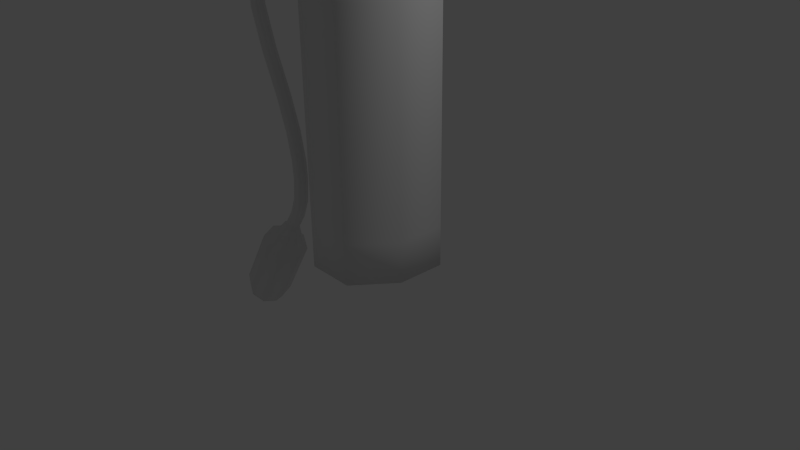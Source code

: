 # Source: extintor.blend  (saved by Blender 2.68.0; exported with 4.5.12 LTS)
import bpy
from mathutils import Matrix  # noqa: F401  (used for matrix-valued properties, if any)

bpy.ops.wm.read_factory_settings(use_empty=True)
scene = bpy.context.scene
scene.name = 'Scene'

# ---- collections
col_collection_1 = bpy.data.collections.new('Collection 1'); scene.collection.children.link(col_collection_1)

# ---- materials (node trees are filled in below, after node groups)
mat_material = bpy.data.materials.new('Material')
mat_material.alpha_threshold = 0.0
mat_material.use_transparent_shadow = False
mat_material.roughness = 0.5
mat_material.line_color = (0.0, 0.0, 0.0, 1.0)

# ---- material node trees

# ---- world
world_world = bpy.data.worlds.new('World'); scene.world = world_world
world_world.color = (0.05088, 0.05088, 0.05088)
world_world.use_sun_shadow = False
world_world.sun_shadow_jitter_overblur = 0.0
world_world.cycles.sampling_method = 'MANUAL'
world_world.cycles.sample_map_resolution = 256

# ---- cameras
cam_camera = bpy.data.cameras.new('Camera')
cam_camera.clip_end = 100.0
cam_camera.lens = 35.0
cam_camera.sensor_width = 32.0
cam_camera.sensor_height = 18.0
cam_camera.ortho_scale = 7.314
cam_camera.dof.focus_distance = 0.0
cam_camera.dof.aperture_fstop = 128.0

# ---- lights
light_lamp = bpy.data.lights.new('Lamp', 'POINT')
light_lamp.transmission_factor = 0.0
light_lamp.cutoff_distance = 30.0
light_lamp.energy = 100.0
light_lamp.shadow_buffer_clip_start = 1.001
light_lamp.shadow_soft_size = 0.1
light_lamp.shadow_maximum_resolution = 0.006
light_lamp.use_absolute_resolution = True
light_lamp.cycles.use_multiple_importance_sampling = False

# ---- meshes
me_cube = bpy.data.meshes.new('Cube')
me_cube.from_pydata([(-0.008044, 0.04154, -0.04487), (-0.2923, -0.7396, 1.948), (0.7731, -0.2428, -0.006497), (-0.2923, -0.7396, -0.006497), (-0.7891, 0.3258, -0.006497), (0.2763, 0.8226, -0.006496), (0.2763, 0.8226, 3.917), (-0.7891, 0.3258, 1.948), (0.7731, -0.2428, 1.948), (0.2763, 0.8226, 1.948), (0.3539, -0.008654, 4.38), (-0.2923, -0.7396, 3.917), (-0.7891, 0.3258, 3.917), (0.7731, -0.2428, 3.917), (0.5778, -0.1717, -0.04558), (0.2052, 0.6274, -0.04558), (0.791, 0.4141, -0.006497), (-0.2213, -0.5443, -0.04558), (0.3646, -0.7575, -0.006497), (-0.5939, 0.2548, -0.04558), (-0.8071, -0.3311, -0.006497), (-0.3806, 0.8406, -0.006497), (0.7731, -0.2428, 0.5376), (0.2763, 0.8226, 0.5376), (-0.2923, -0.7396, 0.5376), (-0.7891, 0.3258, 0.5376), (0.7731, -0.2428, 3.362), (0.2763, 0.8226, 3.362), (-0.2923, -0.7396, 3.362), (-0.7891, 0.3258, 3.362), (0.3646, -0.7575, 1.948), (-0.8071, -0.3311, 1.948), (-0.3806, 0.8406, 1.948), (0.791, 0.4141, 1.948), (0.5778, -0.1717, 4.011), (0.2052, 0.6274, 4.011), (-0.2213, -0.5443, 4.011), (-0.5939, 0.2548, 4.011), (-0.3806, 0.8406, 3.917), (0.791, 0.4141, 3.917), (0.3646, -0.7575, 3.917), (-0.8071, -0.3311, 3.917), (0.5838, 0.3175, -0.04359), (0.268, -0.5503, -0.04359), (-0.5999, -0.2345, -0.04359), (-0.284, 0.6334, -0.04359), (0.791, 0.4141, 0.5376), (0.3646, -0.7575, 0.5376), (-0.8071, -0.3311, 0.5376), (-0.3806, 0.8406, 0.5376), (0.791, 0.4141, 3.362), (0.3646, -0.7575, 3.362), (-0.8071, -0.3311, 3.362), (-0.3806, 0.8406, 3.362), (0.5838, 0.3175, 3.986), (0.268, -0.5503, 3.986), (-0.5999, -0.2345, 3.986), (-0.284, 0.6334, 3.986), (-0.008044, 0.04154, 4.577), (0.1859, -0.02905, 4.073), (0.06254, 0.2355, 4.073), (-0.07863, -0.1524, 4.073), (-0.202, 0.1121, 4.073), (0.1879, 0.1329, 4.065), (0.08333, -0.1544, 4.065), (-0.204, -0.04983, 4.065), (-0.09942, 0.2375, 4.065), (0.2253, -0.04338, 4.274), (0.07688, 0.2749, 4.274), (-0.09296, -0.1918, 4.274), (-0.2414, 0.1265, 4.265), (0.2277, 0.1515, 4.264), (0.1019, -0.1942, 4.264), (-0.2438, -0.06838, 4.264), (-0.118, 0.2773, 4.264), (0.2253, -0.04338, 4.477), (0.07688, 0.2749, 4.477), (-0.09296, -0.1918, 4.477), (-0.2414, 0.1265, 4.469), (0.2277, 0.1515, 4.467), (0.1019, -0.1942, 4.467), (-0.2438, -0.06838, 4.467), (-0.118, 0.2773, 4.467), (0.2253, -0.04338, 4.539), (0.07688, 0.2749, 4.539), (-0.09296, -0.1918, 4.539), (-0.2414, 0.1265, 4.539), (0.2277, 0.1515, 4.529), (0.1019, -0.1942, 4.529), (-0.2438, -0.06838, 4.529), (-0.118, 0.2773, 4.529), (0.1455, -0.01435, 4.569), (0.04784, 0.1951, 4.569), (-0.06393, -0.112, 4.569), (-0.1616, 0.09743, 4.569), (0.1471, 0.1139, 4.563), (0.0643, -0.1136, 4.563), (-0.1632, -0.0308, 4.563), (-0.08039, 0.1967, 4.563), (0.3556, 0.1277, 4.373), (0.3539, -0.008654, 4.445), (0.3556, 0.1277, 4.438), (0.3514, -0.0121, 4.493), (0.353, 0.1243, 4.486), (0.3514, -0.0121, 4.533), (0.353, 0.1243, 4.526), (0.5324, -0.008412, 4.4), (0.5341, 0.128, 4.393), (0.5324, -0.008412, 4.465), (0.5341, 0.128, 4.458), (0.5299, -0.01186, 4.576), (0.5316, 0.1245, 4.569), (0.5299, -0.01186, 4.615), (0.5316, 0.1245, 4.608), (0.7424, -0.004929, 4.363), (0.7441, 0.1315, 4.356), (0.7424, -0.004929, 4.428), (0.7441, 0.1315, 4.421), (0.7399, -0.008376, 4.632), (0.7416, 0.128, 4.625), (0.7399, -0.008376, 4.672), (0.7416, 0.128, 4.665), (0.942, 0.01069, 4.308), (0.9433, 0.113, 4.303), (0.942, 0.01069, 4.357), (0.9433, 0.113, 4.352), (0.9395, 0.007242, 4.674), (0.9408, 0.1095, 4.669), (0.9395, 0.007242, 4.703), (0.9408, 0.1095, 4.698), (1.188, 0.03405, 4.22), (1.188, 0.0852, 4.218), (1.188, 0.03405, 4.245), (1.188, 0.0852, 4.242), (1.185, 0.0306, 4.666), (1.186, 0.08175, 4.663), (1.185, 0.0306, 4.681), (1.186, 0.08175, 4.678), (-0.2867, 0.09191, 4.302), (-0.2882, -0.03272, 4.301), (-0.2867, 0.09191, 4.432), (-0.2882, -0.03272, 4.431), (-0.4633, 0.1409, 4.257), (-0.4661, -0.08206, 4.256), (-0.4633, 0.1409, 4.49), (-0.4661, -0.08206, 4.488), (-0.285, 0.124, 4.273), (-0.2874, -0.06963, 4.271), (-0.285, 0.124, 4.474), (-0.2874, -0.06963, 4.473), (-0.2904, 0.1005, 4.366), (-0.6961, 0.1275, 4.38), (-0.2904, 0.07978, 4.416), (-0.6961, 0.0989, 4.45), (-0.2904, 0.02975, 4.437), (-0.6961, 0.02975, 4.478), (-0.2904, -0.02028, 4.416), (-0.6961, -0.03941, 4.45), (-0.2904, -0.041, 4.366), (-0.6961, -0.06805, 4.38), (-0.2904, -0.02028, 4.316), (-0.6961, -0.03941, 4.311), (-0.2904, 0.02975, 4.295), (-0.6961, 0.02975, 4.283), (-0.2904, 0.07978, 4.316), (-0.6961, 0.0989, 4.311), (-1.004, 0.1275, 4.373), (-1.022, 0.0989, 4.44), (-1.029, 0.02975, 4.468), (-1.022, -0.03941, 4.44), (-1.004, -0.06805, 4.373), (-0.9858, -0.03941, 4.306), (-0.9784, 0.02975, 4.279), (-0.9858, 0.0989, 4.306), (-1.305, 0.1275, 4.293), (-1.334, 0.0989, 4.355), (-1.346, 0.02975, 4.381), (-1.334, -0.03941, 4.355), (-1.305, -0.06805, 4.293), (-1.275, -0.03941, 4.23), (-1.263, 0.02975, 4.204), (-1.275, 0.0989, 4.23), (-1.536, 0.1275, 4.203), (-1.58, 0.0989, 4.256), (-1.599, 0.02975, 4.278), (-1.58, -0.03941, 4.256), (-1.536, -0.06805, 4.203), (-1.491, -0.03941, 4.15), (-1.473, 0.02975, 4.128), (-1.491, 0.0989, 4.15), (-1.828, 0.1275, 3.955), (-1.885, 0.0989, 3.995), (-1.909, 0.02975, 4.011), (-1.885, -0.03941, 3.995), (-1.828, -0.06805, 3.955), (-1.772, -0.03941, 3.915), (-1.748, 0.02975, 3.899), (-1.772, 0.0989, 3.915), (-2.025, 0.1275, 3.73), (-2.09, 0.0989, 3.754), (-2.117, 0.02975, 3.763), (-2.09, -0.0394, 3.754), (-2.025, -0.06805, 3.73), (-1.96, -0.0394, 3.706), (-1.933, 0.02975, 3.696), (-1.96, 0.0989, 3.706), (-2.197, 0.1276, 3.314), (-2.266, 0.09891, 3.314), (-2.295, 0.02975, 3.314), (-2.266, -0.0394, 3.314), (-2.197, -0.06805, 3.314), (-2.128, -0.0394, 3.314), (-2.099, 0.02975, 3.314), (-2.128, 0.09891, 3.314), (-2.202, 0.1276, 2.848), (-2.269, 0.09891, 2.83), (-2.296, 0.02976, 2.822), (-2.269, -0.0394, 2.83), (-2.202, -0.06804, 2.848), (-2.135, -0.0394, 2.865), (-2.107, 0.02976, 2.873), (-2.135, 0.09891, 2.865), (-2.021, 0.1276, 2.291), (-2.086, 0.09892, 2.267), (-2.113, 0.02976, 2.257), (-2.086, -0.03939, 2.267), (-2.021, -0.06804, 2.291), (-1.956, -0.03939, 2.315), (-1.929, 0.02976, 2.324), (-1.956, 0.09892, 2.315), (-1.772, 0.1276, 1.714), (-1.838, 0.09892, 1.696), (-1.866, 0.02977, 1.689), (-1.838, -0.03939, 1.696), (-1.772, -0.06803, 1.714), (-1.705, -0.03939, 1.732), (-1.677, 0.02977, 1.739), (-1.705, 0.09892, 1.732), (-2.471, 0.0298, -1.395), (-1.608, 0.1276, 1.241), (-1.676, 0.09893, 1.229), (-1.705, 0.02977, 1.224), (-1.676, -0.03938, 1.229), (-1.608, -0.06803, 1.241), (-1.54, -0.03938, 1.253), (-1.512, 0.02977, 1.258), (-1.54, 0.09893, 1.253), (-1.524, 0.1276, 0.8387), (-1.593, 0.09893, 0.8387), (-1.622, 0.02978, 0.8387), (-1.593, -0.03938, 0.8387), (-1.524, -0.06802, 0.8387), (-1.455, -0.03938, 0.8387), (-1.426, 0.02978, 0.8387), (-1.455, 0.09893, 0.8387), (-1.509, 0.1276, 0.5719), (-1.578, 0.09893, 0.5779), (-1.607, 0.02978, 0.5804), (-1.578, -0.03938, 0.5779), (-1.509, -0.06802, 0.5719), (-1.44, -0.03938, 0.5659), (-1.412, 0.02978, 0.5634), (-1.44, 0.09893, 0.5659), (-1.537, 0.1276, 0.2607), (-1.604, 0.09894, 0.2786), (-1.632, 0.02978, 0.286), (-1.604, -0.03937, 0.2786), (-1.537, -0.06802, 0.2607), (-1.47, -0.03937, 0.2428), (-1.443, 0.02978, 0.2354), (-1.47, 0.09894, 0.2428), (-1.631, 0.1276, 0.01048), (-1.691, 0.09894, 0.04505), (-1.716, 0.02979, 0.05937), (-1.691, -0.03937, 0.04505), (-1.631, -0.06801, 0.01047), (-1.572, -0.03937, -0.0241), (-1.547, 0.02979, -0.03842), (-1.572, 0.09894, -0.0241), (-1.797, 0.1276, -0.245), (-1.857, 0.09894, -0.2104), (-1.882, 0.02979, -0.1961), (-1.857, -0.03937, -0.2104), (-1.797, -0.06801, -0.245), (-1.737, -0.03937, -0.2795), (-1.712, 0.02979, -0.2939), (-1.737, 0.09894, -0.2795), (-1.828, 0.1808, -0.299), (-1.921, 0.1366, -0.2456), (-1.959, 0.02979, -0.2235), (-1.921, -0.077, -0.2456), (-1.828, -0.1212, -0.299), (-1.736, -0.077, -0.3524), (-1.698, 0.02979, -0.3745), (-1.736, 0.1366, -0.3524), (-1.911, 0.2263, -0.4426), (-2.032, 0.1688, -0.3731), (-2.081, 0.02979, -0.3443), (-2.032, -0.1092, -0.3731), (-1.911, -0.1668, -0.4426), (-1.791, -0.1092, -0.5121), (-1.741, 0.02979, -0.5409), (-1.791, 0.1688, -0.5121), (-1.988, 0.3605, -0.5751), (-2.19, 0.2636, -0.4581), (-2.274, 0.02979, -0.4097), (-2.19, -0.2041, -0.4581), (-1.988, -0.3009, -0.5751), (-1.785, -0.2041, -0.692), (-1.701, 0.02979, -0.7404), (-1.785, 0.2636, -0.692), (-2.495, 0.3605, -1.436), (-2.698, 0.2637, -1.319), (-2.782, 0.0298, -1.271), (-2.698, -0.2041, -1.319), (-2.495, -0.3009, -1.436), (-2.293, -0.2041, -1.553), (-2.209, 0.0298, -1.602), (-2.293, 0.2637, -1.553), (-2.599, 0.2923, -1.617), (-2.76, 0.2154, -1.524), (-2.827, 0.0298, -1.485), (-2.76, -0.1558, -1.524), (-2.599, -0.2327, -1.617), (-2.439, -0.1558, -1.709), (-2.372, 0.0298, -1.748), (-2.439, 0.2154, -1.709), (-2.633, 0.2053, -1.674), (-2.74, 0.1539, -1.612), (-2.785, 0.0298, -1.586), (-2.74, -0.09428, -1.612), (-2.633, -0.1457, -1.674), (-2.525, -0.09428, -1.736), (-2.481, 0.0298, -1.762), (-2.525, 0.1539, -1.736), (-2.471, 0.2053, -1.395), (-2.578, 0.1539, -1.333), (-2.623, 0.0298, -1.307), (-2.578, -0.09428, -1.333), (-2.471, -0.1457, -1.395), (-2.363, -0.09428, -1.457), (-2.319, 0.0298, -1.483), (-2.363, 0.1539, -1.457)], [], [(0, 15, 42, 14), (0, 14, 43, 17), (0, 17, 44, 19), (0, 19, 45, 15), (1, 31, 48, 24), (1, 24, 47, 30), (1, 30, 51, 28), (1, 28, 52, 31), (2, 14, 42, 16), (2, 16, 46, 22), (2, 22, 47, 18), (2, 18, 43, 14), (3, 17, 43, 18), (3, 18, 47, 24), (3, 24, 48, 20), (3, 20, 44, 17), (4, 19, 44, 20), (4, 20, 48, 25), (4, 25, 49, 21), (4, 21, 45, 19), (5, 23, 46, 16), (5, 16, 42, 15), (5, 15, 45, 21), (5, 21, 49, 23), (6, 39, 50, 27), (6, 27, 53, 38), (6, 38, 57, 35), (6, 35, 54, 39), (7, 32, 49, 25), (7, 25, 48, 31), (7, 31, 52, 29), (7, 29, 53, 32), (8, 30, 47, 22), (8, 22, 46, 33), (8, 33, 50, 26), (8, 26, 51, 30), (9, 33, 46, 23), (9, 23, 49, 32), (9, 32, 53, 27), (9, 27, 50, 33), (35, 57, 66, 60), (34, 54, 63, 59), (57, 37, 62, 66), (36, 55, 64, 61), (11, 41, 52, 28), (11, 28, 51, 40), (11, 40, 55, 36), (11, 36, 56, 41), (12, 38, 53, 29), (12, 29, 52, 41), (12, 41, 56, 37), (12, 37, 57, 38), (13, 40, 51, 26), (13, 26, 50, 39), (13, 39, 54, 34), (13, 34, 55, 40), (59, 63, 71, 67), (66, 62, 70, 74), (61, 64, 72, 69), (64, 59, 67, 72), (37, 56, 65, 62), (54, 35, 60, 63), (56, 36, 61, 65), (55, 34, 59, 64), (69, 72, 80, 77), (72, 67, 75, 80), (73, 69, 77, 81), (71, 68, 76, 79), (60, 66, 74, 68), (62, 65, 73, 70), (63, 60, 68, 71), (65, 61, 69, 73), (81, 77, 85, 89), (79, 76, 84, 87), (78, 81, 89, 86), (76, 82, 90, 84), (74, 70, 78, 82), (75, 67, 10, 100), (68, 74, 82, 76), (70, 73, 139, 138), (84, 90, 98, 92), (83, 87, 95, 91), (90, 86, 94, 98), (85, 88, 96, 93), (80, 75, 83, 88), (77, 80, 88, 85), (82, 78, 86, 90), (87, 83, 104, 105), (58, 91, 95, 92), (58, 92, 98, 94), (58, 94, 97, 93), (58, 93, 96, 91), (86, 89, 97, 94), (87, 84, 92, 95), (89, 85, 93, 97), (88, 83, 91, 96), (100, 10, 106, 108), (67, 71, 99, 10), (79, 75, 100, 101), (71, 79, 101, 99), (103, 105, 113, 111), (79, 87, 105, 103), (75, 79, 103, 102), (83, 75, 102, 104), (112, 110, 118, 120), (110, 111, 119, 118), (105, 104, 112, 113), (101, 100, 108, 109), (102, 103, 111, 110), (10, 99, 107, 106), (104, 102, 110, 112), (99, 101, 109, 107), (114, 115, 123, 122), (121, 120, 128, 129), (107, 109, 117, 115), (108, 106, 114, 116), (111, 113, 121, 119), (109, 108, 116, 117), (113, 112, 120, 121), (106, 107, 115, 114), (125, 124, 132, 133), (127, 129, 137, 135), (118, 119, 127, 126), (120, 118, 126, 128), (115, 117, 125, 123), (116, 114, 122, 124), (119, 121, 129, 127), (117, 116, 124, 125), (130, 131, 133, 132), (134, 135, 137, 136), (129, 128, 136, 137), (122, 123, 131, 130), (126, 127, 135, 134), (128, 126, 134, 136), (123, 125, 133, 131), (124, 122, 130, 132), (141, 145, 144, 140), (73, 81, 141, 139), (81, 78, 140, 141), (78, 70, 138, 140), (142, 146, 147, 143), (140, 144, 142, 138), (139, 143, 145, 141), (138, 142, 143, 139), (146, 148, 149, 147), (145, 149, 148, 144), (144, 148, 146, 142), (143, 147, 149, 145), (151, 165, 173, 166), (150, 151, 153, 152), (165, 163, 172, 173), (152, 153, 155, 154), (161, 159, 170, 171), (154, 155, 157, 156), (157, 155, 168, 169), (156, 157, 159, 158), (163, 161, 171, 172), (158, 159, 161, 160), (153, 151, 166, 167), (160, 161, 163, 162), (159, 157, 169, 170), (162, 163, 165, 164), (155, 153, 167, 168), (164, 165, 151, 150), (169, 168, 176, 177), (171, 170, 178, 179), (173, 172, 180, 181), (168, 167, 175, 176), (167, 166, 174, 175), (170, 169, 177, 178), (166, 173, 181, 174), (172, 171, 179, 180), (179, 178, 186, 187), (181, 180, 188, 189), (176, 175, 183, 184), (175, 174, 182, 183), (178, 177, 185, 186), (174, 181, 189, 182), (180, 179, 187, 188), (177, 176, 184, 185), (183, 182, 190, 191), (186, 185, 193, 194), (182, 189, 197, 190), (188, 187, 195, 196), (185, 184, 192, 193), (187, 186, 194, 195), (189, 188, 196, 197), (184, 183, 191, 192), (196, 195, 203, 204), (193, 192, 200, 201), (195, 194, 202, 203), (197, 196, 204, 205), (192, 191, 199, 200), (191, 190, 198, 199), (194, 193, 201, 202), (190, 197, 205, 198), (203, 202, 210, 211), (205, 204, 212, 213), (200, 199, 207, 208), (199, 198, 206, 207), (202, 201, 209, 210), (198, 205, 213, 206), (204, 203, 211, 212), (201, 200, 208, 209), (213, 212, 220, 221), (208, 207, 215, 216), (207, 206, 214, 215), (210, 209, 217, 218), (206, 213, 221, 214), (212, 211, 219, 220), (209, 208, 216, 217), (211, 210, 218, 219), (214, 221, 229, 222), (220, 219, 227, 228), (217, 216, 224, 225), (219, 218, 226, 227), (221, 220, 228, 229), (216, 215, 223, 224), (215, 214, 222, 223), (218, 217, 225, 226), (225, 224, 232, 233), (227, 226, 234, 235), (229, 228, 236, 237), (224, 223, 231, 232), (223, 222, 230, 231), (226, 225, 233, 234), (222, 229, 237, 230), (228, 227, 235, 236), (237, 236, 245, 246), (232, 231, 240, 241), (231, 230, 239, 240), (234, 233, 242, 243), (230, 237, 246, 239), (236, 235, 244, 245), (233, 232, 241, 242), (235, 234, 243, 244), (240, 239, 247, 248), (243, 242, 250, 251), (239, 246, 254, 247), (245, 244, 252, 253), (242, 241, 249, 250), (244, 243, 251, 252), (246, 245, 253, 254), (241, 240, 248, 249), (250, 249, 257, 258), (252, 251, 259, 260), (254, 253, 261, 262), (249, 248, 256, 257), (248, 247, 255, 256), (251, 250, 258, 259), (247, 254, 262, 255), (253, 252, 260, 261), (260, 259, 267, 268), (262, 261, 269, 270), (257, 256, 264, 265), (256, 255, 263, 264), (259, 258, 266, 267), (255, 262, 270, 263), (261, 260, 268, 269), (258, 257, 265, 266), (265, 264, 272, 273), (264, 263, 271, 272), (267, 266, 274, 275), (263, 270, 278, 271), (269, 268, 276, 277), (266, 265, 273, 274), (268, 267, 275, 276), (270, 269, 277, 278), (277, 276, 284, 285), (274, 273, 281, 282), (276, 275, 283, 284), (278, 277, 285, 286), (273, 272, 280, 281), (272, 271, 279, 280), (275, 274, 282, 283), (271, 278, 286, 279), (282, 281, 289, 290), (284, 283, 291, 292), (286, 285, 293, 294), (281, 280, 288, 289), (280, 279, 287, 288), (283, 282, 290, 291), (279, 286, 294, 287), (285, 284, 292, 293), (294, 293, 301, 302), (289, 288, 296, 297), (288, 287, 295, 296), (291, 290, 298, 299), (287, 294, 302, 295), (293, 292, 300, 301), (290, 289, 297, 298), (292, 291, 299, 300), (299, 298, 306, 307), (295, 302, 310, 303), (301, 300, 308, 309), (298, 297, 305, 306), (300, 299, 307, 308), (302, 301, 309, 310), (297, 296, 304, 305), (296, 295, 303, 304), (306, 305, 313, 314), (308, 307, 315, 316), (310, 309, 317, 318), (305, 304, 312, 313), (304, 303, 311, 312), (307, 306, 314, 315), (303, 310, 318, 311), (309, 308, 316, 317), (316, 315, 323, 324), (318, 317, 325, 326), (313, 312, 320, 321), (312, 311, 319, 320), (315, 314, 322, 323), (311, 318, 326, 319), (317, 316, 324, 325), (314, 313, 321, 322), (320, 319, 327, 328), (323, 322, 330, 331), (319, 326, 334, 327), (325, 324, 332, 333), (322, 321, 329, 330), (324, 323, 331, 332), (326, 325, 333, 334), (321, 320, 328, 329), (333, 332, 340, 341), (330, 329, 337, 338), (332, 331, 339, 340), (334, 333, 341, 342), (329, 328, 336, 337), (328, 327, 335, 336), (331, 330, 338, 339), (327, 334, 342, 335), (238, 336, 335), (238, 337, 336), (238, 338, 337), (238, 339, 338), (238, 340, 339), (238, 341, 340), (238, 342, 341), (238, 335, 342), (164, 150, 152, 154, 156, 158, 160, 162)])
me_cube.polygons.foreach_set('use_smooth', [True] * 341)
_uv = me_cube.uv_layers.new(name='UVMap')
_uv.uv.foreach_set('vector', [0.4232, 0.8295, 0.527, 0.7948, 0.5259, 0.8807, 0.4579, 0.9333, 0.4232, 0.8295, 0.4579, 0.9333, 0.372, 0.9322, 0.3194, 0.8642, 0.4232, 0.8295, 0.3194, 0.8642, 0.3205, 0.7783, 0.3885, 0.7257, 0.4232, 0.8295, 0.3885, 0.7257, 0.4744, 0.7269, 0.527, 0.7948, 0.5778, 0.3438, 0.4623, 0.3438, 0.4623, 0.09585, 0.5778, 0.09585, 0.5778, 0.3438, 0.5778, 0.09585, 0.6933, 0.09585, 0.6933, 0.3438, 0.5778, 0.3438, 0.6933, 0.3438, 0.6933, 0.5924, 0.5778, 0.5924, 0.5778, 0.3438, 0.5778, 0.5924, 0.4623, 0.5924, 0.4623, 0.3438, 0.4697, 0.9687, 0.4579, 0.9333, 0.5259, 0.8807, 0.5624, 0.899, 0.8089, 0.0002095, 0.9244, 0.0002108, 0.9244, 0.09586, 0.8089, 0.09585, 0.8089, 0.0002095, 0.8089, 0.09585, 0.6933, 0.09585, 0.6933, 0.0002087, 0.4697, 0.9687, 0.3537, 0.9687, 0.372, 0.9322, 0.4579, 0.9333, 0.284, 0.876, 0.3194, 0.8642, 0.372, 0.9322, 0.3537, 0.9687, 0.5778, 0.0002081, 0.6933, 0.0002087, 0.6933, 0.09585, 0.5778, 0.09585, 0.5778, 0.0002081, 0.5778, 0.09585, 0.4623, 0.09585, 0.4623, 0.0002079, 0.284, 0.876, 0.284, 0.76, 0.3205, 0.7783, 0.3194, 0.8642, 0.3767, 0.6903, 0.3885, 0.7257, 0.3205, 0.7783, 0.284, 0.76, 0.3468, 0.0002078, 0.4623, 0.0002079, 0.4623, 0.09585, 0.3468, 0.09585, 0.3468, 0.0002078, 0.3468, 0.09585, 0.2313, 0.09585, 0.2313, 0.0002079, 0.3767, 0.6903, 0.4927, 0.6903, 0.4744, 0.7269, 0.3885, 0.7257, 0.1157, 0.0002081, 0.1157, 0.09585, 0.0002079, 0.09585, 0.0002079, 0.0002081, 0.5624, 0.783, 0.5624, 0.899, 0.5259, 0.8807, 0.527, 0.7948, 0.5624, 0.783, 0.527, 0.7948, 0.4744, 0.7269, 0.4927, 0.6903, 0.1157, 0.0002081, 0.2313, 0.0002079, 0.2313, 0.09585, 0.1157, 0.09585, 0.1157, 0.6899, 0.000208, 0.6899, 0.0002078, 0.5924, 0.1157, 0.5924, 0.1157, 0.6899, 0.1157, 0.5924, 0.2313, 0.5924, 0.2313, 0.6899, 0.1891, 0.9737, 0.07099, 0.9737, 0.09013, 0.9355, 0.1762, 0.9349, 0.1891, 0.9737, 0.1762, 0.9349, 0.2453, 0.8838, 0.2836, 0.9029, 0.3468, 0.3438, 0.2313, 0.3438, 0.2313, 0.09585, 0.3468, 0.09585, 0.3468, 0.3438, 0.3468, 0.09585, 0.4623, 0.09585, 0.4623, 0.3438, 0.3468, 0.3438, 0.4623, 0.3438, 0.4623, 0.5924, 0.3468, 0.5924, 0.3468, 0.3438, 0.3468, 0.5924, 0.2313, 0.5924, 0.2313, 0.3438, 0.8089, 0.3438, 0.6933, 0.3438, 0.6933, 0.09585, 0.8089, 0.09585, 0.8089, 0.3438, 0.8089, 0.09585, 0.9244, 0.09586, 0.9244, 0.3438, 0.8089, 0.3438, 0.9244, 0.3438, 0.9244, 0.5924, 0.8089, 0.5924, 0.8089, 0.3438, 0.8089, 0.5924, 0.6933, 0.5924, 0.6933, 0.3438, 0.1157, 0.3438, 0.0002079, 0.3438, 0.0002079, 0.09585, 0.1157, 0.09585, 0.1157, 0.3438, 0.1157, 0.09585, 0.2313, 0.09585, 0.2313, 0.3438, 0.1157, 0.3438, 0.2313, 0.3438, 0.2313, 0.5924, 0.1157, 0.5924, 0.1157, 0.3438, 0.1157, 0.5924, 0.0002078, 0.5924, 0.0002079, 0.3438, 0.1762, 0.9349, 0.09013, 0.9355, 0.125, 0.8658, 0.1533, 0.8661, 0.2448, 0.7978, 0.2453, 0.8838, 0.1757, 0.8489, 0.1759, 0.8207, 0.09013, 0.9355, 0.03902, 0.8662, 0.1079, 0.8433, 0.125, 0.8658, 0.1076, 0.7291, 0.1937, 0.7286, 0.1588, 0.7982, 0.1305, 0.798, 0.5778, 0.6899, 0.4623, 0.6899, 0.4623, 0.5924, 0.5778, 0.5924, 0.5778, 0.6899, 0.5778, 0.5924, 0.6933, 0.5924, 0.6933, 0.6899, 0.0947, 0.6903, 0.2128, 0.6903, 0.1937, 0.7286, 0.1076, 0.7291, 0.0947, 0.6903, 0.1076, 0.7291, 0.03846, 0.7802, 0.0002295, 0.7611, 0.3468, 0.6899, 0.2313, 0.6899, 0.2313, 0.5924, 0.3468, 0.5924, 0.3468, 0.6899, 0.3468, 0.5924, 0.4623, 0.5924, 0.4623, 0.6899, 0.0002078, 0.8791, 0.0002295, 0.7611, 0.03846, 0.7802, 0.03902, 0.8662, 0.0002078, 0.8791, 0.03902, 0.8662, 0.09013, 0.9355, 0.07099, 0.9737, 0.8089, 0.6899, 0.6933, 0.6899, 0.6933, 0.5924, 0.8089, 0.5924, 0.8089, 0.6899, 0.8089, 0.5924, 0.9244, 0.5924, 0.9244, 0.6899, 0.2836, 0.7849, 0.2836, 0.9029, 0.2453, 0.8838, 0.2448, 0.7978, 0.2836, 0.7849, 0.2448, 0.7978, 0.1937, 0.7286, 0.2128, 0.6903, 0.592, 0.7649, 0.563, 0.7665, 0.5628, 0.7318, 0.5919, 0.7302, 0.7374, 0.7666, 0.708, 0.765, 0.7084, 0.7315, 0.7378, 0.7317, 0.6502, 0.7646, 0.6211, 0.7662, 0.621, 0.7315, 0.65, 0.73, 0.6211, 0.7662, 0.592, 0.7649, 0.5919, 0.7302, 0.621, 0.7315, 0.03902, 0.8662, 0.03846, 0.7802, 0.1082, 0.8151, 0.1079, 0.8433, 0.2453, 0.8838, 0.1762, 0.9349, 0.1533, 0.8661, 0.1757, 0.8489, 0.03846, 0.7802, 0.1076, 0.7291, 0.1305, 0.798, 0.1082, 0.8151, 0.1937, 0.7286, 0.2448, 0.7978, 0.1759, 0.8207, 0.1588, 0.7982, 0.65, 0.73, 0.621, 0.7315, 0.6209, 0.7012, 0.65, 0.6996, 0.621, 0.7315, 0.5919, 0.7302, 0.5917, 0.6999, 0.6209, 0.7012, 0.6789, 0.731, 0.65, 0.73, 0.65, 0.6996, 0.6792, 0.7006, 0.796, 0.7323, 0.7669, 0.7306, 0.7672, 0.7004, 0.7962, 0.7021, 0.7666, 0.7654, 0.7374, 0.7666, 0.7378, 0.7317, 0.7669, 0.7306, 0.708, 0.765, 0.6789, 0.766, 0.6789, 0.731, 0.7084, 0.7315, 0.7957, 0.767, 0.7666, 0.7654, 0.7669, 0.7306, 0.796, 0.7323, 0.6789, 0.766, 0.6502, 0.7646, 0.65, 0.73, 0.6789, 0.731, 0.6792, 0.7006, 0.65, 0.6996, 0.6499, 0.6903, 0.6792, 0.6915, 0.7962, 0.7021, 0.7672, 0.7004, 0.7673, 0.6911, 0.7963, 0.6928, 0.7089, 0.701, 0.6792, 0.7006, 0.6792, 0.6915, 0.7091, 0.6903, 0.7672, 0.7004, 0.7383, 0.7014, 0.7385, 0.6923, 0.7673, 0.6911, 0.7378, 0.7317, 0.7084, 0.7315, 0.7089, 0.701, 0.7383, 0.7014, 0.5628, 0.8171, 0.5628, 0.7884, 0.5867, 0.8029, 0.5858, 0.8146, 0.7669, 0.7306, 0.7378, 0.7317, 0.7383, 0.7014, 0.7672, 0.7004, 0.7084, 0.7315, 0.6789, 0.731, 0.686, 0.724, 0.7007, 0.7235, 0.8198, 0.7603, 0.7967, 0.7426, 0.8093, 0.7364, 0.8241, 0.7476, 0.8666, 0.7371, 0.849, 0.7603, 0.8427, 0.7477, 0.854, 0.7328, 0.7967, 0.7426, 0.7967, 0.7135, 0.8093, 0.7178, 0.8093, 0.7364, 0.8435, 0.6903, 0.8666, 0.708, 0.854, 0.7142, 0.8392, 0.703, 0.6209, 0.7012, 0.5917, 0.6999, 0.5917, 0.6906, 0.6208, 0.6919, 0.65, 0.6996, 0.6209, 0.7012, 0.6208, 0.6919, 0.6499, 0.6903, 0.7383, 0.7014, 0.7089, 0.701, 0.7091, 0.6903, 0.7385, 0.6923, 0.718, 0.8315, 0.718, 0.804, 0.7396, 0.8056, 0.7375, 0.8307, 0.8316, 0.7253, 0.854, 0.7328, 0.8427, 0.7477, 0.8241, 0.7476, 0.8316, 0.7253, 0.8241, 0.7476, 0.8093, 0.7364, 0.8093, 0.7178, 0.8316, 0.7253, 0.8093, 0.7178, 0.8206, 0.7029, 0.8392, 0.703, 0.8316, 0.7253, 0.8392, 0.703, 0.854, 0.7142, 0.854, 0.7328, 0.7967, 0.7135, 0.8143, 0.6903, 0.8206, 0.7029, 0.8093, 0.7178, 0.849, 0.7603, 0.8198, 0.7603, 0.8241, 0.7476, 0.8427, 0.7477, 0.8143, 0.6903, 0.8435, 0.6903, 0.8392, 0.703, 0.8206, 0.7029, 0.8666, 0.708, 0.8666, 0.7371, 0.854, 0.7328, 0.854, 0.7142, 0.5858, 0.8146, 0.5867, 0.8029, 0.6164, 0.8079, 0.6153, 0.8172, 0.5628, 0.7884, 0.577, 0.7675, 0.5948, 0.7821, 0.5867, 0.8029, 0.5674, 0.8442, 0.5628, 0.8171, 0.5858, 0.8146, 0.5878, 0.8401, 0.5786, 0.8724, 0.5674, 0.8442, 0.5878, 0.8401, 0.5906, 0.8501, 0.7364, 0.8366, 0.7375, 0.8307, 0.7686, 0.8315, 0.7663, 0.8365, 0.7184, 0.8402, 0.718, 0.8315, 0.7375, 0.8307, 0.7364, 0.8366, 0.719, 0.7945, 0.7306, 0.7675, 0.747, 0.7785, 0.7394, 0.799, 0.718, 0.804, 0.719, 0.7945, 0.7394, 0.799, 0.7396, 0.8056, 0.7714, 0.8128, 0.7706, 0.8073, 0.8003, 0.8129, 0.8003, 0.8182, 0.7706, 0.8073, 0.7754, 0.7876, 0.8056, 0.7948, 0.8003, 0.8129, 0.7375, 0.8307, 0.7396, 0.8056, 0.7714, 0.8128, 0.7686, 0.8315, 0.5878, 0.8401, 0.5858, 0.8146, 0.6153, 0.8172, 0.6163, 0.8359, 0.7394, 0.799, 0.747, 0.7785, 0.7754, 0.7876, 0.7706, 0.8073, 0.5867, 0.8029, 0.5948, 0.7821, 0.6201, 0.7879, 0.6164, 0.8079, 0.7396, 0.8056, 0.7394, 0.799, 0.7706, 0.8073, 0.7714, 0.8128, 0.5906, 0.8501, 0.5878, 0.8401, 0.6163, 0.8359, 0.6173, 0.8449, 0.6466, 0.8104, 0.6503, 0.7918, 0.6783, 0.8003, 0.6747, 0.8143, 0.7978, 0.8362, 0.8003, 0.8182, 0.8265, 0.8239, 0.8247, 0.8373, 0.6173, 0.8449, 0.6163, 0.8359, 0.6444, 0.8362, 0.647, 0.8446, 0.6153, 0.8172, 0.6164, 0.8079, 0.6466, 0.8104, 0.6438, 0.8185, 0.7663, 0.8365, 0.7686, 0.8315, 0.7978, 0.8362, 0.7961, 0.8414, 0.6163, 0.8359, 0.6153, 0.8172, 0.6438, 0.8185, 0.6444, 0.8362, 0.7686, 0.8315, 0.7714, 0.8128, 0.8003, 0.8182, 0.7978, 0.8362, 0.6164, 0.8079, 0.6201, 0.7879, 0.6503, 0.7918, 0.6466, 0.8104, 0.6723, 0.8343, 0.6718, 0.8203, 0.7095, 0.8229, 0.7098, 0.8302, 0.8244, 0.8414, 0.8247, 0.8373, 0.859, 0.8385, 0.8591, 0.8406, 0.8003, 0.8129, 0.8056, 0.7948, 0.8322, 0.8064, 0.8273, 0.8198, 0.8003, 0.8182, 0.8003, 0.8129, 0.8273, 0.8198, 0.8265, 0.8239, 0.647, 0.8446, 0.6444, 0.8362, 0.6723, 0.8343, 0.6753, 0.8403, 0.6438, 0.8185, 0.6466, 0.8104, 0.6747, 0.8143, 0.6718, 0.8203, 0.7961, 0.8414, 0.7978, 0.8362, 0.8247, 0.8373, 0.8244, 0.8414, 0.6444, 0.8362, 0.6438, 0.8185, 0.6718, 0.8203, 0.6723, 0.8343, 0.7111, 0.8199, 0.7175, 0.8229, 0.7159, 0.8259, 0.7095, 0.8229, 0.8605, 0.8291, 0.8673, 0.8309, 0.8667, 0.8328, 0.8599, 0.831, 0.8247, 0.8373, 0.8265, 0.8239, 0.8599, 0.831, 0.859, 0.8385, 0.6747, 0.8143, 0.6783, 0.8003, 0.713, 0.8129, 0.7111, 0.8199, 0.8273, 0.8198, 0.8322, 0.8064, 0.8632, 0.8224, 0.8605, 0.8291, 0.8265, 0.8239, 0.8273, 0.8198, 0.8605, 0.8291, 0.8599, 0.831, 0.6753, 0.8403, 0.6723, 0.8343, 0.7098, 0.8302, 0.7115, 0.8332, 0.6718, 0.8203, 0.6747, 0.8143, 0.7111, 0.8199, 0.7095, 0.8229, 0.687, 0.7087, 0.6894, 0.7113, 0.6984, 0.7115, 0.7018, 0.7081, 0.6789, 0.731, 0.6792, 0.7006, 0.687, 0.7087, 0.686, 0.724, 0.6792, 0.7006, 0.7089, 0.701, 0.7018, 0.7081, 0.687, 0.7087, 0.7089, 0.701, 0.7084, 0.7315, 0.7007, 0.7235, 0.7018, 0.7081, 0.6983, 0.7209, 0.6941, 0.7166, 0.6933, 0.7164, 0.6893, 0.7207, 0.7018, 0.7081, 0.6984, 0.7115, 0.6983, 0.7209, 0.7007, 0.7235, 0.686, 0.724, 0.6893, 0.7207, 0.6894, 0.7113, 0.687, 0.7087, 0.7007, 0.7235, 0.6983, 0.7209, 0.6893, 0.7207, 0.686, 0.724, 0.6941, 0.7166, 0.6944, 0.7157, 0.6936, 0.7155, 0.6933, 0.7164, 0.6894, 0.7113, 0.6936, 0.7155, 0.6944, 0.7157, 0.6984, 0.7115, 0.6984, 0.7115, 0.6944, 0.7157, 0.6941, 0.7166, 0.6983, 0.7209, 0.6893, 0.7207, 0.6933, 0.7164, 0.6936, 0.7155, 0.6894, 0.7113, 0.9474, 0.8841, 0.9426, 0.884, 0.9431, 0.8467, 0.9478, 0.8462, 0.9471, 0.9289, 0.9474, 0.8841, 0.9522, 0.8843, 0.9519, 0.929, 0.9426, 0.884, 0.9377, 0.8839, 0.9383, 0.8468, 0.9431, 0.8467, 0.9519, 0.929, 0.9522, 0.8843, 0.957, 0.8844, 0.9568, 0.929, 0.9713, 0.8841, 0.9666, 0.8842, 0.9664, 0.8463, 0.9711, 0.8468, 0.9568, 0.929, 0.957, 0.8844, 0.9618, 0.8843, 0.9616, 0.929, 0.9618, 0.8843, 0.957, 0.8844, 0.9571, 0.8456, 0.9618, 0.8459, 0.9616, 0.929, 0.9618, 0.8843, 0.9666, 0.8842, 0.9665, 0.929, 0.9762, 0.884, 0.9713, 0.8841, 0.9711, 0.8468, 0.9759, 0.847, 0.9665, 0.929, 0.9666, 0.8842, 0.9713, 0.8841, 0.9713, 0.929, 0.9522, 0.8843, 0.9474, 0.8841, 0.9478, 0.8462, 0.9525, 0.8458, 0.9713, 0.929, 0.9713, 0.8841, 0.9762, 0.884, 0.9761, 0.929, 0.9666, 0.8842, 0.9618, 0.8843, 0.9618, 0.8459, 0.9664, 0.8463, 0.9374, 0.9289, 0.9377, 0.8839, 0.9426, 0.884, 0.9422, 0.9289, 0.957, 0.8844, 0.9522, 0.8843, 0.9525, 0.8458, 0.9571, 0.8456, 0.9422, 0.9289, 0.9426, 0.884, 0.9474, 0.8841, 0.9471, 0.9289, 0.9618, 0.8459, 0.9571, 0.8456, 0.9573, 0.8036, 0.962, 0.8038, 0.9711, 0.8468, 0.9664, 0.8463, 0.9667, 0.8042, 0.9714, 0.8046, 0.9431, 0.8467, 0.9383, 0.8468, 0.9384, 0.8046, 0.9432, 0.8045, 0.9571, 0.8456, 0.9525, 0.8458, 0.9526, 0.8038, 0.9573, 0.8036, 0.9525, 0.8458, 0.9478, 0.8462, 0.9479, 0.8041, 0.9526, 0.8038, 0.9664, 0.8463, 0.9618, 0.8459, 0.962, 0.8038, 0.9667, 0.8042, 0.9478, 0.8462, 0.9431, 0.8467, 0.9432, 0.8045, 0.9479, 0.8041, 0.9759, 0.847, 0.9711, 0.8468, 0.9714, 0.8046, 0.9762, 0.8047, 0.9714, 0.8046, 0.9667, 0.8042, 0.9667, 0.7699, 0.9713, 0.7705, 0.9432, 0.8045, 0.9384, 0.8046, 0.9388, 0.7706, 0.9436, 0.7703, 0.9573, 0.8036, 0.9526, 0.8038, 0.9528, 0.7692, 0.9575, 0.769, 0.9526, 0.8038, 0.9479, 0.8041, 0.9482, 0.7698, 0.9528, 0.7692, 0.9667, 0.8042, 0.962, 0.8038, 0.9621, 0.7693, 0.9667, 0.7699, 0.9479, 0.8041, 0.9432, 0.8045, 0.9436, 0.7703, 0.9482, 0.7698, 0.9762, 0.8047, 0.9714, 0.8046, 0.9713, 0.7705, 0.9761, 0.7707, 0.962, 0.8038, 0.9573, 0.8036, 0.9575, 0.769, 0.9621, 0.7693, 0.9528, 0.7692, 0.9482, 0.7698, 0.9484, 0.7177, 0.953, 0.7172, 0.9667, 0.7699, 0.9621, 0.7693, 0.9623, 0.7172, 0.9669, 0.7178, 0.9482, 0.7698, 0.9436, 0.7703, 0.9438, 0.7183, 0.9484, 0.7177, 0.9761, 0.7707, 0.9713, 0.7705, 0.9715, 0.7184, 0.9763, 0.7187, 0.9621, 0.7693, 0.9575, 0.769, 0.9577, 0.717, 0.9623, 0.7172, 0.9713, 0.7705, 0.9667, 0.7699, 0.9669, 0.7178, 0.9715, 0.7184, 0.9436, 0.7703, 0.9388, 0.7706, 0.939, 0.7185, 0.9438, 0.7183, 0.9575, 0.769, 0.9528, 0.7692, 0.953, 0.7172, 0.9577, 0.717, 0.9763, 0.7187, 0.9715, 0.7184, 0.9717, 0.6754, 0.9764, 0.6756, 0.9623, 0.7172, 0.9577, 0.717, 0.9578, 0.6739, 0.9625, 0.6742, 0.9715, 0.7184, 0.9669, 0.7178, 0.9671, 0.6748, 0.9717, 0.6754, 0.9438, 0.7183, 0.939, 0.7185, 0.9392, 0.6754, 0.944, 0.6752, 0.9577, 0.717, 0.953, 0.7172, 0.9532, 0.6741, 0.9578, 0.6739, 0.953, 0.7172, 0.9484, 0.7177, 0.9486, 0.6747, 0.9532, 0.6741, 0.9669, 0.7178, 0.9623, 0.7172, 0.9625, 0.6742, 0.9671, 0.6748, 0.9484, 0.7177, 0.9438, 0.7183, 0.944, 0.6752, 0.9486, 0.6747, 0.9717, 0.6754, 0.9671, 0.6748, 0.9671, 0.6232, 0.9716, 0.624, 0.944, 0.6752, 0.9392, 0.6754, 0.9398, 0.6242, 0.9445, 0.6239, 0.9578, 0.6739, 0.9532, 0.6741, 0.9535, 0.6224, 0.9581, 0.6221, 0.9532, 0.6741, 0.9486, 0.6747, 0.949, 0.6232, 0.9535, 0.6224, 0.9671, 0.6748, 0.9625, 0.6742, 0.9626, 0.6225, 0.9671, 0.6232, 0.9486, 0.6747, 0.944, 0.6752, 0.9445, 0.6239, 0.949, 0.6232, 0.9764, 0.6756, 0.9717, 0.6754, 0.9716, 0.624, 0.9763, 0.6243, 0.9625, 0.6742, 0.9578, 0.6739, 0.9581, 0.6221, 0.9626, 0.6225, 0.9445, 0.6239, 0.9398, 0.6242, 0.9399, 0.5614, 0.9446, 0.5611, 0.9581, 0.6221, 0.9535, 0.6224, 0.9537, 0.56, 0.9583, 0.5598, 0.9535, 0.6224, 0.949, 0.6232, 0.9491, 0.5606, 0.9537, 0.56, 0.9671, 0.6232, 0.9626, 0.6225, 0.9629, 0.5601, 0.9675, 0.5607, 0.949, 0.6232, 0.9445, 0.6239, 0.9446, 0.5611, 0.9491, 0.5606, 0.9763, 0.6243, 0.9716, 0.624, 0.972, 0.5613, 0.9767, 0.5615, 0.9626, 0.6225, 0.9581, 0.6221, 0.9583, 0.5598, 0.9629, 0.5601, 0.9716, 0.624, 0.9671, 0.6232, 0.9675, 0.5607, 0.972, 0.5613, 0.9491, 0.5606, 0.9446, 0.5611, 0.9446, 0.4816, 0.9493, 0.4814, 0.9767, 0.5615, 0.972, 0.5613, 0.9727, 0.4817, 0.9774, 0.4818, 0.9629, 0.5601, 0.9583, 0.5598, 0.9586, 0.4812, 0.9633, 0.4813, 0.972, 0.5613, 0.9675, 0.5607, 0.968, 0.4815, 0.9727, 0.4817, 0.9446, 0.5611, 0.9399, 0.5614, 0.9399, 0.4817, 0.9446, 0.4816, 0.9583, 0.5598, 0.9537, 0.56, 0.954, 0.4813, 0.9586, 0.4812, 0.9537, 0.56, 0.9491, 0.5606, 0.9493, 0.4814, 0.954, 0.4813, 0.9675, 0.5607, 0.9629, 0.5601, 0.9633, 0.4813, 0.968, 0.4815, 0.9633, 0.4813, 0.9586, 0.4812, 0.959, 0.4133, 0.9637, 0.4133, 0.9727, 0.4817, 0.968, 0.4815, 0.9685, 0.4131, 0.9732, 0.413, 0.9446, 0.4816, 0.9399, 0.4817, 0.94, 0.4127, 0.9447, 0.4128, 0.9586, 0.4812, 0.954, 0.4813, 0.9542, 0.4133, 0.959, 0.4133, 0.954, 0.4813, 0.9493, 0.4814, 0.9494, 0.413, 0.9542, 0.4133, 0.968, 0.4815, 0.9633, 0.4813, 0.9637, 0.4133, 0.9685, 0.4131, 0.9493, 0.4814, 0.9446, 0.4816, 0.9447, 0.4128, 0.9494, 0.413, 0.9774, 0.4818, 0.9727, 0.4817, 0.9732, 0.413, 0.9779, 0.4129, 0.9447, 0.4128, 0.94, 0.4127, 0.9402, 0.3582, 0.945, 0.3583, 0.959, 0.4133, 0.9542, 0.4133, 0.9545, 0.3588, 0.9592, 0.3589, 0.9542, 0.4133, 0.9494, 0.413, 0.9497, 0.3585, 0.9545, 0.3588, 0.9685, 0.4131, 0.9637, 0.4133, 0.964, 0.3588, 0.9687, 0.3586, 0.9494, 0.413, 0.9447, 0.4128, 0.945, 0.3583, 0.9497, 0.3585, 0.9779, 0.4129, 0.9732, 0.413, 0.9735, 0.3585, 0.9783, 0.3584, 0.9637, 0.4133, 0.959, 0.4133, 0.9592, 0.3589, 0.964, 0.3588, 0.9732, 0.413, 0.9685, 0.4131, 0.9687, 0.3586, 0.9735, 0.3585, 0.9545, 0.3588, 0.9497, 0.3585, 0.9499, 0.3023, 0.9547, 0.3027, 0.9687, 0.3586, 0.964, 0.3588, 0.9645, 0.3028, 0.9693, 0.3024, 0.9497, 0.3585, 0.945, 0.3583, 0.9451, 0.3019, 0.9499, 0.3023, 0.9783, 0.3584, 0.9735, 0.3585, 0.974, 0.3021, 0.9787, 0.302, 0.964, 0.3588, 0.9592, 0.3589, 0.9596, 0.3029, 0.9645, 0.3028, 0.9735, 0.3585, 0.9687, 0.3586, 0.9693, 0.3024, 0.974, 0.3021, 0.945, 0.3583, 0.9402, 0.3582, 0.9404, 0.3017, 0.9451, 0.3019, 0.9592, 0.3589, 0.9545, 0.3588, 0.9547, 0.3027, 0.9596, 0.3029, 0.9645, 0.3028, 0.9596, 0.3029, 0.9598, 0.2747, 0.9645, 0.2747, 0.974, 0.3021, 0.9693, 0.3024, 0.9693, 0.2745, 0.974, 0.2743, 0.9451, 0.3019, 0.9404, 0.3017, 0.9407, 0.274, 0.9455, 0.2741, 0.9596, 0.3029, 0.9547, 0.3027, 0.955, 0.2746, 0.9598, 0.2747, 0.9547, 0.3027, 0.9499, 0.3023, 0.9502, 0.2743, 0.955, 0.2746, 0.9693, 0.3024, 0.9645, 0.3028, 0.9645, 0.2747, 0.9693, 0.2745, 0.9499, 0.3023, 0.9451, 0.3019, 0.9455, 0.2741, 0.9502, 0.2743, 0.9787, 0.302, 0.974, 0.3021, 0.974, 0.2743, 0.9788, 0.2742, 0.974, 0.2743, 0.9693, 0.2745, 0.9698, 0.2076, 0.9746, 0.2073, 0.9455, 0.2741, 0.9407, 0.274, 0.9411, 0.2069, 0.9459, 0.207, 0.9598, 0.2747, 0.955, 0.2746, 0.9555, 0.2079, 0.9603, 0.2081, 0.955, 0.2746, 0.9502, 0.2743, 0.9507, 0.2074, 0.9555, 0.2079, 0.9693, 0.2745, 0.9645, 0.2747, 0.9651, 0.2079, 0.9698, 0.2076, 0.9502, 0.2743, 0.9455, 0.2741, 0.9459, 0.207, 0.9507, 0.2074, 0.9788, 0.2742, 0.974, 0.2743, 0.9746, 0.2073, 0.9794, 0.2072, 0.9645, 0.2747, 0.9598, 0.2747, 0.9603, 0.2081, 0.9651, 0.2079, 0.9603, 0.2081, 0.9555, 0.2079, 0.9557, 0.1575, 0.9607, 0.1578, 0.9555, 0.2079, 0.9507, 0.2074, 0.9508, 0.1569, 0.9557, 0.1575, 0.9698, 0.2076, 0.9651, 0.2079, 0.9657, 0.1576, 0.9706, 0.1571, 0.9507, 0.2074, 0.9459, 0.207, 0.946, 0.1564, 0.9508, 0.1569, 0.9794, 0.2072, 0.9746, 0.2073, 0.9754, 0.1567, 0.9801, 0.1566, 0.9651, 0.2079, 0.9603, 0.2081, 0.9607, 0.1578, 0.9657, 0.1576, 0.9746, 0.2073, 0.9698, 0.2076, 0.9706, 0.1571, 0.9754, 0.1567, 0.9459, 0.207, 0.9411, 0.2069, 0.9413, 0.1563, 0.946, 0.1564, 0.9801, 0.1566, 0.9754, 0.1567, 0.9781, 0.115, 0.9826, 0.1169, 0.9657, 0.1576, 0.9607, 0.1578, 0.9612, 0.1129, 0.967, 0.1128, 0.9754, 0.1567, 0.9706, 0.1571, 0.9727, 0.1142, 0.9781, 0.115, 0.946, 0.1564, 0.9413, 0.1563, 0.9395, 0.1166, 0.9441, 0.1149, 0.9607, 0.1578, 0.9557, 0.1575, 0.9554, 0.1133, 0.9612, 0.1129, 0.9557, 0.1575, 0.9508, 0.1569, 0.9497, 0.1142, 0.9554, 0.1133, 0.9706, 0.1571, 0.9657, 0.1576, 0.967, 0.1128, 0.9727, 0.1142, 0.9508, 0.1569, 0.946, 0.1564, 0.9441, 0.1149, 0.9497, 0.1142, 0.967, 0.1128, 0.9612, 0.1129, 0.9614, 0.1073, 0.9677, 0.1076, 0.9781, 0.115, 0.9727, 0.1142, 0.9739, 0.1086, 0.9799, 0.1104, 0.9441, 0.1149, 0.9395, 0.1166, 0.9366, 0.1129, 0.9425, 0.1101, 0.9612, 0.1129, 0.9554, 0.1133, 0.9551, 0.1076, 0.9614, 0.1073, 0.9554, 0.1133, 0.9497, 0.1142, 0.9486, 0.1085, 0.9551, 0.1076, 0.9727, 0.1142, 0.967, 0.1128, 0.9677, 0.1076, 0.9739, 0.1086, 0.9497, 0.1142, 0.9441, 0.1149, 0.9425, 0.1101, 0.9486, 0.1085, 0.9826, 0.1169, 0.9781, 0.115, 0.9799, 0.1104, 0.9856, 0.1133, 0.9425, 0.1101, 0.9366, 0.1129, 0.9319, 0.105, 0.939, 0.1012, 0.9614, 0.1073, 0.9551, 0.1076, 0.9541, 0.0988, 0.9614, 0.09818, 0.9551, 0.1076, 0.9486, 0.1085, 0.9466, 0.09942, 0.9541, 0.0988, 0.9739, 0.1086, 0.9677, 0.1076, 0.9688, 0.09824, 0.9761, 0.09994, 0.9486, 0.1085, 0.9425, 0.1101, 0.939, 0.1012, 0.9466, 0.09942, 0.9856, 0.1133, 0.9799, 0.1104, 0.9837, 0.1017, 0.9906, 0.1057, 0.9677, 0.1076, 0.9614, 0.1073, 0.9614, 0.09818, 0.9688, 0.09824, 0.9799, 0.1104, 0.9739, 0.1086, 0.9761, 0.09994, 0.9837, 0.1017, 0.9761, 0.09994, 0.9688, 0.09824, 0.9697, 0.09019, 0.978, 0.09102, 0.9466, 0.09942, 0.939, 0.1012, 0.9358, 0.09266, 0.9448, 0.09076, 0.9906, 0.1057, 0.9837, 0.1017, 0.987, 0.09324, 0.9974, 0.09714, 0.9688, 0.09824, 0.9614, 0.09818, 0.9617, 0.08968, 0.9697, 0.09019, 0.9837, 0.1017, 0.9761, 0.09994, 0.978, 0.09102, 0.987, 0.09324, 0.939, 0.1012, 0.9319, 0.105, 0.9254, 0.09628, 0.9358, 0.09266, 0.9614, 0.09818, 0.9541, 0.0988, 0.9534, 0.08973, 0.9617, 0.08968, 0.9541, 0.0988, 0.9466, 0.09942, 0.9448, 0.09076, 0.9534, 0.08973, 0.9697, 0.09019, 0.9617, 0.08968, 0.9616, 0.03455, 0.9704, 0.03451, 0.987, 0.09324, 0.978, 0.09102, 0.9795, 0.03377, 0.9893, 0.03262, 0.9358, 0.09266, 0.9254, 0.09628, 0.9248, 0.03003, 0.9348, 0.03259, 0.9617, 0.08968, 0.9534, 0.08973, 0.953, 0.0343, 0.9616, 0.03455, 0.9534, 0.08973, 0.9448, 0.09076, 0.9441, 0.034, 0.953, 0.0343, 0.978, 0.09102, 0.9697, 0.09019, 0.9704, 0.03451, 0.9795, 0.03377, 0.9448, 0.09076, 0.9358, 0.09266, 0.9348, 0.03259, 0.9441, 0.034, 0.9974, 0.09714, 0.987, 0.09324, 0.9893, 0.03262, 0.9998, 0.02997, 0.9893, 0.03262, 0.9795, 0.03377, 0.9784, 0.02523, 0.987, 0.02365, 0.9348, 0.03259, 0.9248, 0.03003, 0.929, 0.02089, 0.9369, 0.02414, 0.9616, 0.03455, 0.953, 0.0343, 0.9533, 0.02608, 0.9614, 0.02618, 0.953, 0.0343, 0.9441, 0.034, 0.945, 0.02562, 0.9533, 0.02608, 0.9795, 0.03377, 0.9704, 0.03451, 0.9699, 0.0259, 0.9784, 0.02523, 0.9441, 0.034, 0.9348, 0.03259, 0.9369, 0.02414, 0.945, 0.02562, 0.9998, 0.02997, 0.9893, 0.03262, 0.987, 0.02365, 0.9955, 0.02011, 0.9704, 0.03451, 0.9616, 0.03455, 0.9614, 0.02618, 0.9699, 0.0259, 0.9533, 0.02608, 0.945, 0.02562, 0.9457, 0.02003, 0.9535, 0.02107, 0.9784, 0.02523, 0.9699, 0.0259, 0.9699, 0.02023, 0.978, 0.01967, 0.945, 0.02562, 0.9369, 0.02414, 0.9384, 0.01943, 0.9457, 0.02003, 0.9955, 0.02011, 0.987, 0.02365, 0.9854, 0.01828, 0.9921, 0.01594, 0.9699, 0.0259, 0.9614, 0.02618, 0.9617, 0.02065, 0.9699, 0.02023, 0.987, 0.02365, 0.9784, 0.02523, 0.978, 0.01967, 0.9854, 0.01828, 0.9369, 0.02414, 0.929, 0.02089, 0.9321, 0.0172, 0.9384, 0.01943, 0.9614, 0.02618, 0.9533, 0.02608, 0.9535, 0.02107, 0.9617, 0.02065, 0.9921, 0.01594, 0.9854, 0.01828, 0.9798, 0.00186, 0.986, 0.0002078, 0.9699, 0.02023, 0.9617, 0.02065, 0.9612, 0.001981, 0.9673, 0.002031, 0.9854, 0.01828, 0.978, 0.01967, 0.9734, 0.002249, 0.9798, 0.00186, 0.9384, 0.01943, 0.9321, 0.0172, 0.9371, 0.00197, 0.9431, 0.003195, 0.9617, 0.02065, 0.9535, 0.02107, 0.9551, 0.002543, 0.9612, 0.001981, 0.9535, 0.02107, 0.9457, 0.02003, 0.9492, 0.003184, 0.9551, 0.002543, 0.978, 0.01967, 0.9699, 0.02023, 0.9673, 0.002031, 0.9734, 0.002249, 0.9457, 0.02003, 0.9384, 0.01943, 0.9431, 0.003195, 0.9492, 0.003184, 0.7269, 0.8508, 0.7359, 0.8471, 0.7359, 0.8545, 0.7269, 0.8508, 0.7307, 0.8418, 0.7359, 0.8471, 0.7269, 0.8508, 0.7232, 0.8418, 0.7307, 0.8418, 0.7269, 0.8508, 0.718, 0.8471, 0.7232, 0.8418, 0.7269, 0.8508, 0.718, 0.8545, 0.718, 0.8471, 0.7269, 0.8508, 0.7232, 0.8598, 0.718, 0.8545, 0.7269, 0.8508, 0.7307, 0.8598, 0.7232, 0.8598, 0.7269, 0.8508, 0.7359, 0.8545, 0.7307, 0.8598, 0.9471, 0.9289, 0.9519, 0.929, 0.9568, 0.929, 0.9616, 0.929, 0.9665, 0.929, 0.9713, 0.929, 0.9761, 0.929, 0.9422, 0.9289])
me_cube.materials.append(mat_material)
me_cube.use_remesh_preserve_volume = False
me_cube.use_remesh_preserve_attributes = False
me_cube.use_mirror_vertex_groups = False
me_cube.update()

# ---- objects
ob_cube = bpy.data.objects.new('Cube', me_cube)
ob_lamp = bpy.data.objects.new('Lamp', light_lamp)
ob_camera = bpy.data.objects.new('Camera', cam_camera)

# ---- transforms, parenting, visibility, modifiers, constraints
ob_cube.location = (0.0, 0.0, 0.0)
ob_cube.lock_rotations_4d = False
ob_cube.empty_display_type = 'ARROWS'
ob_cube.lineart.crease_threshold = 0.0
ob_lamp.location = (4.076, 1.005, 5.904)
ob_lamp.rotation_euler = (0.6503, 0.05522, 1.866)
ob_lamp.lock_rotations_4d = False
ob_lamp.empty_display_type = 'ARROWS'
ob_lamp.color = (0.0, 0.0, 0.0, 0.0)
ob_lamp.lineart.crease_threshold = 0.0
ob_camera.location = (7.481, -6.508, 5.344)
ob_camera.rotation_euler = (1.109, 0.01082, 0.8149)
ob_camera.lock_rotations_4d = False
ob_camera.empty_display_type = 'ARROWS'
ob_camera.color = (0.0, 0.0, 0.0, 0.0)
ob_camera.display_type = 'WIRE'
ob_camera.lineart.crease_threshold = 0.0

# ---- collection membership
col_collection_1.objects.link(ob_cube)
col_collection_1.objects.link(ob_lamp)
col_collection_1.objects.link(ob_camera)

# ---- scene / render settings (as saved in the file)
scene.camera = ob_camera
scene.frame_start = 1; scene.frame_end = 250; scene.frame_set(1)
scene.render.engine = 'BLENDER_EEVEE_NEXT'
scene.render.image_settings.color_mode = 'RGB'
scene.render.image_settings.compression = 90
scene.render.resolution_percentage = 50
scene.render.dither_intensity = 0.0
scene.cycles.use_denoising = False
scene.cycles.samples = 10
scene.cycles.sampling_pattern = 'TABULATED_SOBOL'
scene.cycles.light_sampling_threshold = 0.0
scene.cycles.use_adaptive_sampling = False
scene.cycles.use_light_tree = False
scene.cycles.blur_glossy = 0.0
scene.cycles.volume_bounces = 1
scene.cycles.pixel_filter_type = 'GAUSSIAN'
scene.cycles.sample_clamp_indirect = 0.0
scene.view_settings.view_transform = 'Standard'
bpy.context.view_layer.update()
